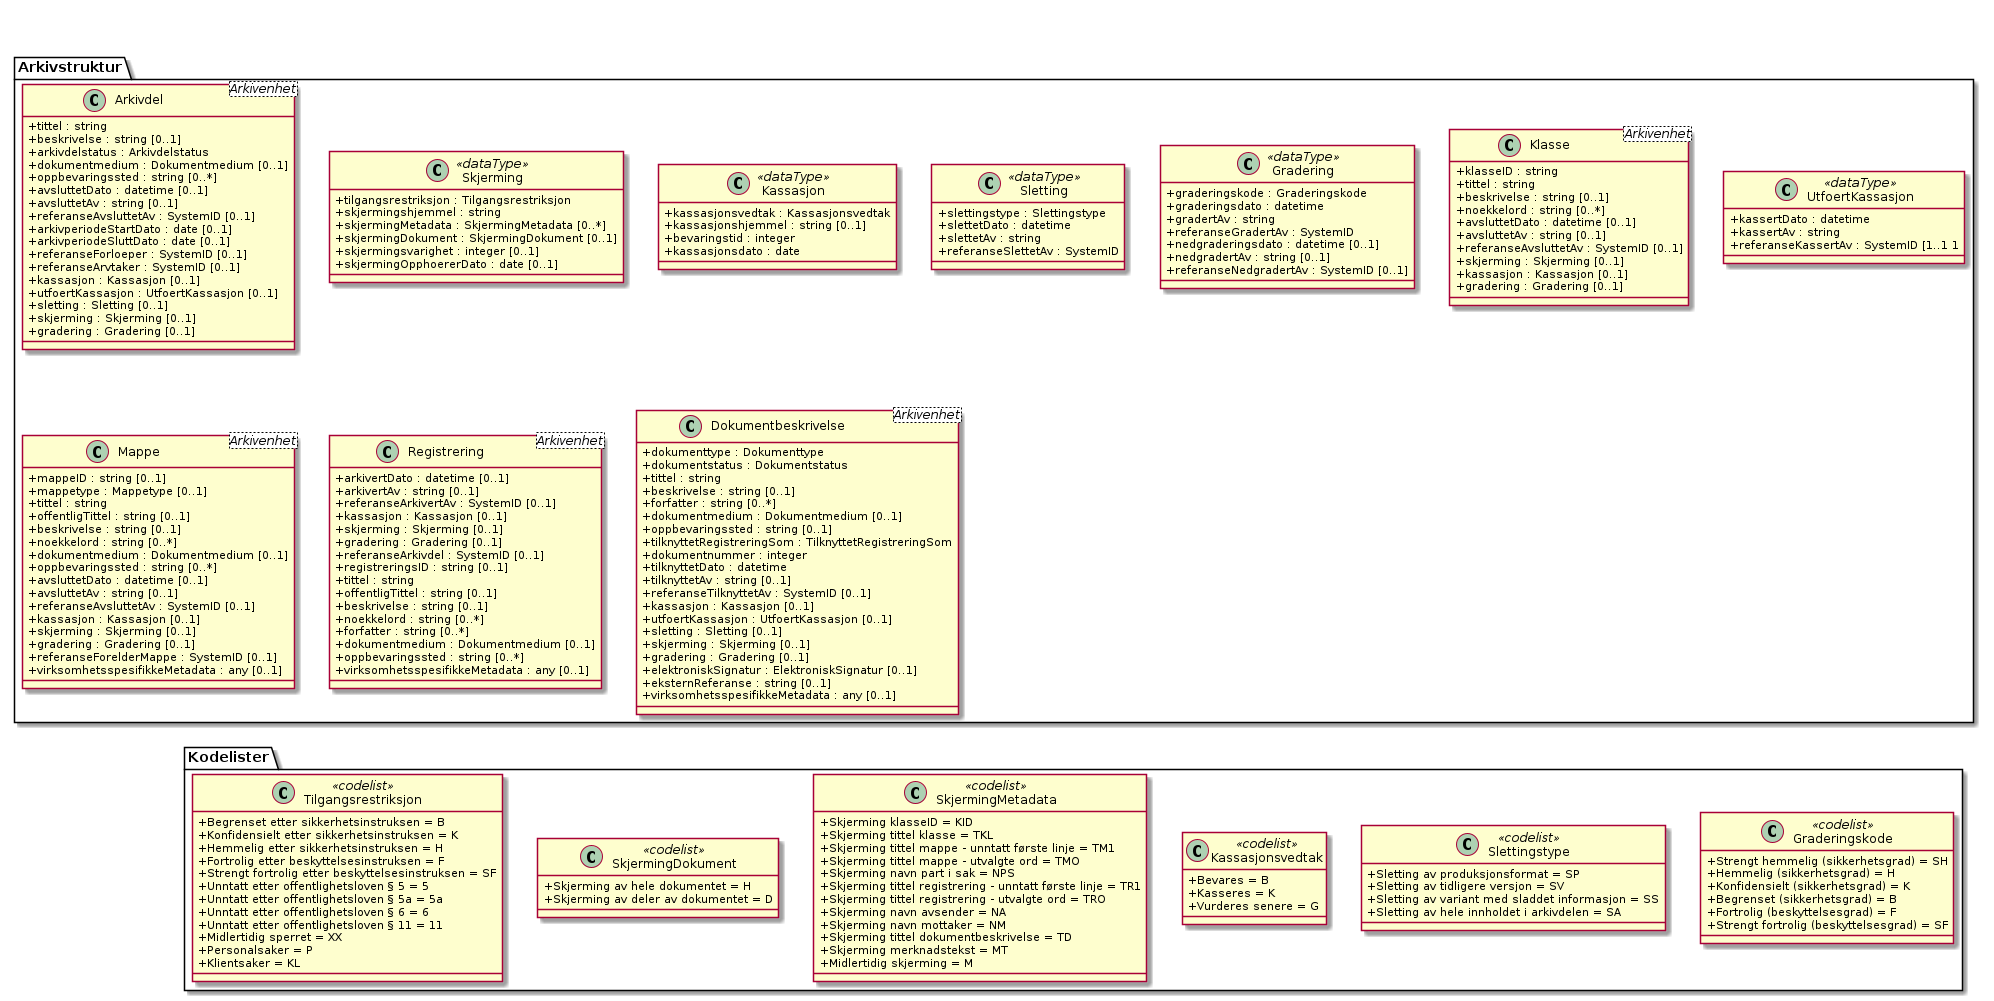

The diagram above was rendered by PlantUML. Its source (embedded in the PNG):
@startuml
skinparam classAttributeIconSize 0

class Arkivstruktur.Arkivdel <Arkivenhet> {
  +tittel : string
  +beskrivelse : string [0..1]
  +arkivdelstatus : Arkivdelstatus
  +dokumentmedium : Dokumentmedium [0..1]
  +oppbevaringssted : string [0..*]
  +avsluttetDato : datetime [0..1]
  +avsluttetAv : string [0..1]
  +referanseAvsluttetAv : SystemID [0..1]
  +arkivperiodeStartDato : date [0..1]
  +arkivperiodeSluttDato : date [0..1]
  +referanseForloeper : SystemID [0..1]
  +referanseArvtaker : SystemID [0..1]
  +kassasjon : Kassasjon [0..1]
  +utfoertKassasjon : UtfoertKassasjon [0..1]
  +sletting : Sletting [0..1]
  +skjerming : Skjerming [0..1]
  +gradering : Gradering [0..1]
}
class Arkivstruktur.Skjerming <<dataType>> {
  +tilgangsrestriksjon : Tilgangsrestriksjon
  +skjermingshjemmel : string
  +skjermingMetadata : SkjermingMetadata [0..*]
  +skjermingDokument : SkjermingDokument [0..1]
  +skjermingsvarighet : integer [0..1]
  +skjermingOpphoererDato : date [0..1]
}
class Kodelister.Tilgangsrestriksjon <<codelist>> {
  +Begrenset etter sikkerhetsinstruksen = B
  +Konfidensielt etter sikkerhetsinstruksen = K
  +Hemmelig etter sikkerhetsinstruksen = H
  +Fortrolig etter beskyttelsesinstruksen = F
  +Strengt fortrolig etter beskyttelsesinstruksen = SF
  +Unntatt etter offentlighetsloven § 5 = 5
  +Unntatt etter offentlighetsloven § 5a = 5a
  +Unntatt etter offentlighetsloven § 6 = 6
  +Unntatt etter offentlighetsloven § 11 = 11
  +Midlertidig sperret = XX
  +Personalsaker = P
  +Klientsaker = KL
}
class Arkivstruktur.Kassasjon <<dataType>> {
  +kassasjonsvedtak : Kassasjonsvedtak
  +kassasjonshjemmel : string [0..1]
  +bevaringstid : integer
  +kassasjonsdato : date
}
class Kodelister.SkjermingDokument <<codelist>> {
  +Skjerming av hele dokumentet = H
  +Skjerming av deler av dokumentet = D
}
class Arkivstruktur.Klasse <Arkivenhet> {
  +klasseID : string
  +tittel : string
  +beskrivelse : string [0..1]
  +noekkelord : string [0..*]
  +avsluttetDato : datetime [0..1]
  +avsluttetAv : string [0..1]
  +referanseAvsluttetAv : SystemID [0..1]
  +skjerming : Skjerming [0..1]
  +kassasjon : Kassasjon [0..1]
  +gradering : Gradering [0..1]
}
class Arkivstruktur.UtfoertKassasjon <<dataType>> {
  +kassertDato : datetime
  +kassertAv : string
  +referanseKassertAv : SystemID [1..1 1
}
class Kodelister.Kassasjonsvedtak <<codelist>> {
  +Bevares = B
  +Kasseres = K
  +Vurderes senere = G
}
class Arkivstruktur.Sletting <<dataType>> {
  +slettingstype : Slettingstype
  +slettetDato : datetime
  +slettetAv : string
  +referanseSlettetAv : SystemID
}
class Kodelister.Slettingstype <<codelist>> {
  +Sletting av produksjonsformat = SP
  +Sletting av tidligere versjon = SV
  +Sletting av variant med sladdet informasjon = SS
  +Sletting av hele innholdet i arkivdelen = SA
}
class Arkivstruktur.Mappe <Arkivenhet> {
  +mappeID : string [0..1]
  +mappetype : Mappetype [0..1]
  +tittel : string
  +offentligTittel : string [0..1]
  +beskrivelse : string [0..1]
  +noekkelord : string [0..*]
  +dokumentmedium : Dokumentmedium [0..1]
  +oppbevaringssted : string [0..*]
  +avsluttetDato : datetime [0..1]
  +avsluttetAv : string [0..1]
  +referanseAvsluttetAv : SystemID [0..1]
  +kassasjon : Kassasjon [0..1]
  +skjerming : Skjerming [0..1]
  +gradering : Gradering [0..1]
  +referanseForelderMappe : SystemID [0..1]
  +virksomhetsspesifikkeMetadata : any [0..1]
}
class Arkivstruktur.Gradering <<dataType>> {
  +graderingskode : Graderingskode
  +graderingsdato : datetime
  +gradertAv : string
  +referanseGradertAv : SystemID
  +nedgraderingsdato : datetime [0..1]
  +nedgradertAv : string [0..1]
  +referanseNedgradertAv : SystemID [0..1]
}
class Kodelister.SkjermingMetadata <<codelist>> {
  +Skjerming klasseID = KID
  +Skjerming tittel klasse = TKL
  +Skjerming tittel mappe - unntatt første linje = TM1
  +Skjerming tittel mappe - utvalgte ord = TMO
  +Skjerming navn part i sak = NPS
  +Skjerming tittel registrering - unntatt første linje = TR1
  +Skjerming tittel registrering - utvalgte ord = TRO
  +Skjerming navn avsender = NA
  +Skjerming navn mottaker = NM
  +Skjerming tittel dokumentbeskrivelse = TD
  +Skjerming merknadstekst = MT
  +Midlertidig skjerming = M
}
class Arkivstruktur.Registrering <Arkivenhet> {
  +arkivertDato : datetime [0..1]
  +arkivertAv : string [0..1]
  +referanseArkivertAv : SystemID [0..1]
  +kassasjon : Kassasjon [0..1]
  +skjerming : Skjerming [0..1]
  +gradering : Gradering [0..1]
  +referanseArkivdel : SystemID [0..1]
  +registreringsID : string [0..1]
  +tittel : string
  +offentligTittel : string [0..1]
  +beskrivelse : string [0..1]
  +noekkelord : string [0..*]
  +forfatter : string [0..*]
  +dokumentmedium : Dokumentmedium [0..1]
  +oppbevaringssted : string [0..*]
  +virksomhetsspesifikkeMetadata : any [0..1]
}
class Kodelister.Graderingskode <<codelist>> {
  {field} +Strengt hemmelig (sikkerhetsgrad) = SH
  {field} +Hemmelig (sikkerhetsgrad) = H
  {field} +Konfidensielt (sikkerhetsgrad) = K
  {field} +Begrenset (sikkerhetsgrad) = B
  {field} +Fortrolig (beskyttelsesgrad) = F
  {field} +Strengt fortrolig (beskyttelsesgrad) = SF
}
class Arkivstruktur.Dokumentbeskrivelse <Arkivenhet> {
  +dokumenttype : Dokumenttype
  +dokumentstatus : Dokumentstatus
  +tittel : string
  +beskrivelse : string [0..1]
  +forfatter : string [0..*]
  +dokumentmedium : Dokumentmedium [0..1]
  +oppbevaringssted : string [0..1]
  +tilknyttetRegistreringSom : TilknyttetRegistreringSom
  +dokumentnummer : integer
  +tilknyttetDato : datetime
  +tilknyttetAv : string [0..1]
  +referanseTilknyttetAv : SystemID [0..1]
  +kassasjon : Kassasjon [0..1]
  +utfoertKassasjon : UtfoertKassasjon [0..1]
  +sletting : Sletting [0..1]
  +skjerming : Skjerming [0..1]
  +gradering : Gradering [0..1]
  +elektroniskSignatur : ElektroniskSignatur [0..1]
  +eksternReferanse : string [0..1]
  +virksomhetsspesifikkeMetadata : any [0..1]
}

Arkivstruktur.Gradering <-[hidden]-- Kodelister.Graderingskode
Arkivstruktur.Sletting <-[hidden]-- Kodelister.Slettingstype
Arkivstruktur.Skjerming <-[hidden]-- Kodelister.SkjermingDokument
Arkivstruktur.Skjerming <-[hidden]-- Kodelister.SkjermingMetadata
Arkivstruktur.Skjerming <-[hidden]-- Kodelister.Tilgangsrestriksjon
Arkivstruktur.Kassasjon <-[hidden]-- Kodelister.Kassasjonsvedtak
@enduml